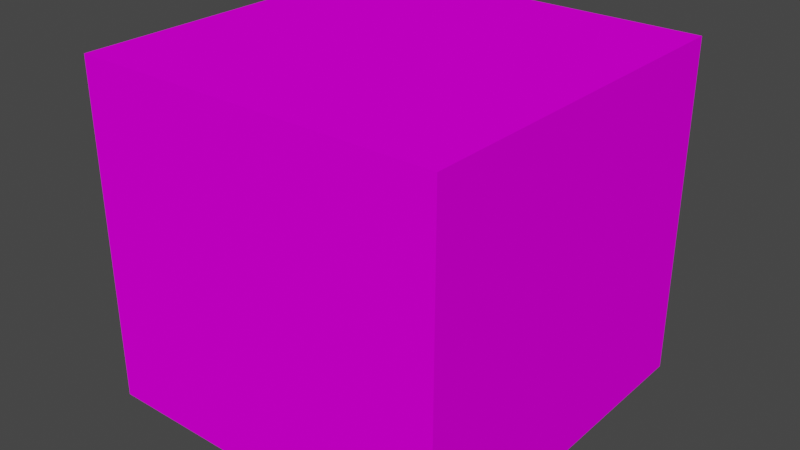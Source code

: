 # Source: PaletteMoney01A.blend  (saved by Blender 4.2.66; exported with 4.5.12 LTS)
import bpy
from mathutils import Matrix  # noqa: F401  (used for matrix-valued properties, if any)

bpy.ops.wm.read_factory_settings(use_empty=True)
scene = bpy.context.scene
scene.name = 'Scene'

# ---- collections
col_collection = bpy.data.collections.new('Collection'); scene.collection.children.link(col_collection)

# ---- images (referenced by path relative to the original .blend; pixels are not part of the script)
import os
ASSET_DIR = os.environ.get("B2B_ASSET_DIR", "")  # directory of the original .blend (textures are referenced by path, not embedded)
HERE = os.path.dirname(os.path.abspath(__file__))  # packed textures are extracted next to this script under _unpacked/

def load_image(name, relpath, width, height, colorspace="sRGB"):
    """Load a texture the original file referenced (path relative to the .blend, or extracted next to this script)."""
    p = next((c for c in (os.path.join(HERE, relpath), os.path.join(ASSET_DIR, relpath)) if relpath and os.path.exists(c)), "")
    if p:
        img = bpy.data.images.load(p, check_existing=True)
        img.name = name
    else:  # same state as the original file: an image datablock whose file is absent (Cycles renders it pink)
        img = bpy.data.images.new(name, width, height)
        img.source = "FILE"
        img.filepath = "//" + (relpath or name)
    img.colorspace_settings.name = colorspace
    return img
img_palette01_a_png = load_image('Palette01_a.png', 'PaletteMoney01_a.png', 1024, 1024, 'sRGB')

# ---- materials (node trees are filled in below, after node groups)
mat_primary = bpy.data.materials.new('Primary')
mat_primary.alpha_threshold = 0.0
mat_primary.use_transparent_shadow = False
mat_primary.roughness = 0.5
mat_primary.line_color = (0.0, 0.0, 0.0, 1.0)

# ---- material node trees
mat_primary.use_nodes = True; mat_primary.node_tree.nodes.clear()
_N = mat_primary.node_tree.nodes; _L = mat_primary.node_tree.links
n0 = _N.new('ShaderNodeOutputMaterial'); n0.name = 'Material Output'; n0.location = (300, 300)
n1 = _N.new('ShaderNodeBsdfPrincipled'); n1.name = 'Principled BSDF'; n1.location = (10, 300)
n1.distribution = 'GGX'
n1.subsurface_method = 'RANDOM_WALK_SKIN'
n1.inputs[3].default_value = 1.45
n1.inputs[13].default_value = 0.0
n1.inputs[27].default_value = (0.0, 0.0, 0.0, 1.0)
n1.inputs[28].default_value = 1.0
n2 = _N.new('ShaderNodeTexImage'); n2.name = 'Image Texture'; n2.location = (-280, 280)
n2.image = img_palette01_a_png
n2.interpolation = 'Closest'
_L.new(n1.outputs[0], n0.inputs[0])
_L.new(n2.outputs[0], n1.inputs[0])
n0.is_active_output = True

# ---- world
world_world = bpy.data.worlds.new('World'); scene.world = world_world
world_world.use_nodes = True; world_world.node_tree.nodes.clear()
_N = world_world.node_tree.nodes; _L = world_world.node_tree.links
n0 = _N.new('ShaderNodeOutputWorld'); n0.name = 'World Output'; n0.location = (300, 300)
n1 = _N.new('ShaderNodeBackground'); n1.name = 'Background'; n1.location = (10, 300)
n1.inputs[0].default_value = (0.05088, 0.05088, 0.05088, 1.0)
_L.new(n1.outputs[0], n0.inputs[0])
n0.is_active_output = True
world_world.color = (0.05088, 0.05088, 0.05088)
world_world.use_sun_shadow = False
world_world.sun_shadow_jitter_overblur = 0.0

# ---- meshes
me_cube = bpy.data.meshes.new('Cube')
me_cube.from_pydata([(1.0, 1.0, 0.35), (1.0, 1.0, 1.192e-07), (1.0, -1.0, 0.35), (-1.0, 1.0, 0.35), (-1.0, -1.0, 0.35), (1.0, -1.0, 1.136e-07), (-1.0, 1.0, 1.136e-07), (-1.0, -1.0, 1.136e-07), (1.0, -1.0, 1.85), (-1.0, -1.0, 1.85), (1.0, 1.0, 1.85), (-1.0, 1.0, 1.85)], [], [(2, 0, 10, 8), (5, 2, 4, 7), (7, 4, 3, 6), (6, 1, 5, 7), (1, 0, 2, 5), (6, 3, 0, 1), (10, 11, 9, 8), (3, 4, 9, 11), (4, 2, 8, 9), (0, 3, 11, 10)])
_uv = me_cube.uv_layers.new(name='UVMap')
_uv.uv.foreach_set('vector', [1.0, 0.5, 0.6667, 0.5, 0.6667, 0.0, 1.0, 0.0, 0.1094, 0.5, 0.1615, 0.5, 0.1615, 1.0, 0.1094, 1.0, 0.05208, 1.0, 0.0, 1.0, 0.0, 0.5, 0.05208, 0.5, 0.0, 1.0, 0.0, 0.0, 1.0, 0.0, 1.0, 1.0, 0.05208, 1.0, 0.0, 1.0, 0.0, 0.5, 0.05208, 0.5, 0.1094, 1.0, 0.1615, 1.0, 0.1615, 0.5, 0.1094, 0.5, 0.6667, 0.5, 0.6667, 1.0, 0.3333, 1.0, 0.3333, 0.5, 1.0, 0.0, 0.6667, 0.0, 0.6667, 0.5, 1.0, 0.5, 0.6667, 0.0, 0.6667, 0.5, 1.0, 0.5, 1.0, 0.0, 0.6667, 0.5, 0.6667, 0.0, 1.0, 0.0, 1.0, 0.5])
me_cube.materials.append(mat_primary)
me_cube.use_mirror_vertex_groups = False
me_cube.update()

# ---- objects
ob_palettemoney01a = bpy.data.objects.new('PaletteMoney01A', me_cube)

# ---- transforms, parenting, visibility, modifiers, constraints
ob_palettemoney01a.location = (0.0, 0.0, 0.0)
ob_palettemoney01a.lock_rotations_4d = False
ob_palettemoney01a.empty_display_type = 'ARROWS'
ob_palettemoney01a.lineart.crease_threshold = 0.0

# ---- collection membership
col_collection.objects.link(ob_palettemoney01a)

# ---- scene / render settings (as saved in the file)
scene.frame_start = 1; scene.frame_end = 250; scene.frame_set(1)
scene.render.engine = 'BLENDER_EEVEE_NEXT'
scene.cycles.sampling_pattern = 'TABULATED_SOBOL'
scene.view_settings.view_transform = 'Filmic'
bpy.context.view_layer.update()

# ---- added for rendering (the .blend has no active camera and no usable light): camera, sun
cam_auto = bpy.data.cameras.new('AutoCamera')
cam_auto.lens = 50.0
cam_auto.sensor_width = 36.0
cam_auto.clip_end = 1000.0
ob_auto_camera = bpy.data.objects.new('AutoCamera', cam_auto)
scene.collection.objects.link(ob_auto_camera)
ob_auto_camera.location = (3.127, -3.7524, 3.4266)
ob_auto_camera.rotation_euler = (1.09748, -7.21219e-08, 0.694738)
scene.camera = ob_auto_camera
light_auto_sun = bpy.data.lights.new('AutoSun', 'SUN')
light_auto_sun.energy = 3.0
light_auto_sun.angle = 0.0523599
ob_auto_sun = bpy.data.objects.new('AutoSun', light_auto_sun)
scene.collection.objects.link(ob_auto_sun)
ob_auto_sun.rotation_euler = (0.872665, 0.174533, 0.523599)
bpy.context.view_layer.update()
